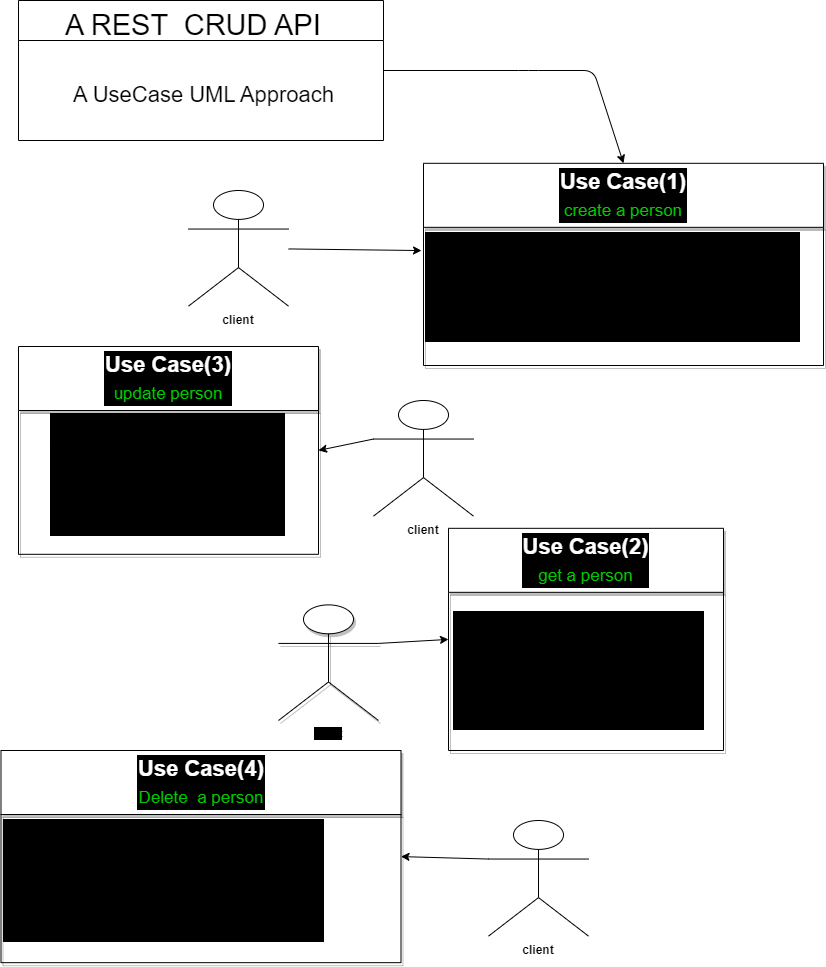

The diagram above was exported from draw.io. Its source (the exported page's mxGraphModel, read from the mxfile embedded in the PNG):
<mxGraphModel dx="1564" dy="515" grid="1" gridSize="10" guides="1" tooltips="1" connect="1" arrows="1" fold="1" page="1" pageScale="1" pageWidth="850" pageHeight="1100" math="0" shadow="0">
  <root>
    <mxCell id="0" />
    <mxCell id="1" parent="0" />
    <mxCell id="8" value="" style="swimlane;whiteSpace=wrap;html=1;startSize=40;" vertex="1" parent="1">
      <mxGeometry x="-30" y="100" width="365" height="140" as="geometry" />
    </mxCell>
    <mxCell id="25" value="&lt;div style=&quot;font-size: 29px;&quot;&gt;A REST&amp;nbsp; CRUD API&lt;/div&gt;" style="text;html=1;align=left;verticalAlign=middle;resizable=0;points=[];autosize=1;strokeColor=none;fillColor=none;fontSize=29;" vertex="1" parent="8">
      <mxGeometry x="45" width="280" height="50" as="geometry" />
    </mxCell>
    <mxCell id="26" value="&lt;font style=&quot;font-size: 22px;&quot;&gt;A UseCase UML Approach&lt;/font&gt;" style="text;html=1;align=center;verticalAlign=middle;resizable=0;points=[];autosize=1;strokeColor=none;fillColor=none;fontSize=22;" vertex="1" parent="8">
      <mxGeometry x="45" y="75" width="280" height="40" as="geometry" />
    </mxCell>
    <mxCell id="14" value="" style="edgeStyle=none;html=1;entryX=-0.005;entryY=0.179;entryDx=0;entryDy=0;entryPerimeter=0;" edge="1" parent="1" source="10" target="47">
      <mxGeometry relative="1" as="geometry">
        <mxPoint x="370" y="341" as="targetPoint" />
        <Array as="points" />
      </mxGeometry>
    </mxCell>
    <mxCell id="10" value="&lt;b&gt;client&lt;/b&gt;" style="shape=umlActor;verticalLabelPosition=bottom;verticalAlign=top;outlineConnect=0;fontColor=default;html=1;whiteSpace=wrap;labelBorderColor=none;" vertex="1" parent="1">
      <mxGeometry x="140" y="290" width="100" height="115.63" as="geometry" />
    </mxCell>
    <mxCell id="28" value="&lt;font color=&quot;#ffffff&quot;&gt;Use Case(1)&lt;br&gt;&lt;/font&gt;&lt;span style=&quot;font-weight: normal;&quot;&gt;&lt;font style=&quot;font-size: 17px;&quot;&gt;create a person&lt;/font&gt;&lt;/span&gt;" style="swimlane;whiteSpace=wrap;html=1;shadow=1;fontSize=22;startSize=64;fontColor=#00CC00;labelBackgroundColor=#000000;align=center;labelBorderColor=default;" vertex="1" parent="1">
      <mxGeometry x="375" y="262.82" width="400" height="202.18" as="geometry" />
    </mxCell>
    <mxCell id="47" value="&lt;font style=&quot;font-size: 11px;&quot;&gt;Description: allows client to create new person.&lt;br&gt;trigger: client send post requests to '/api'.&lt;br&gt;&amp;nbsp;main flow:&lt;br&gt;&lt;ol&gt;&lt;li&gt;&lt;font style=&quot;font-size: 11px;&quot;&gt;client provides new persons details.&lt;/font&gt;&lt;/li&gt;&lt;li&gt;&lt;font style=&quot;font-size: 11px;&quot;&gt;system create new person and system responds with created person&lt;/font&gt;&lt;/li&gt;&lt;/ol&gt;&lt;/font&gt;" style="text;html=1;align=left;verticalAlign=top;resizable=0;points=[];autosize=1;strokeColor=none;fillColor=none;fontSize=17;fontColor=default;labelBackgroundColor=#000000;" vertex="1" parent="28">
      <mxGeometry y="62.18000000000001" width="400" height="140" as="geometry" />
    </mxCell>
    <mxCell id="9" style="edgeStyle=none;html=1;entryX=0.5;entryY=0;entryDx=0;entryDy=0;exitX=1;exitY=0.5;exitDx=0;exitDy=0;" edge="1" parent="1" source="8" target="28">
      <mxGeometry relative="1" as="geometry">
        <mxPoint x="340" y="200" as="sourcePoint" />
        <mxPoint x="550.0799999999999" y="281.95000000000005" as="targetPoint" />
        <Array as="points">
          <mxPoint x="480" y="170" />
          <mxPoint x="545" y="170" />
        </Array>
      </mxGeometry>
    </mxCell>
    <mxCell id="44" style="edgeStyle=none;html=1;exitX=0;exitY=0.3333333333333333;exitDx=0;exitDy=0;exitPerimeter=0;entryX=1;entryY=0.5;entryDx=0;entryDy=0;fontSize=17;fontColor=default;" edge="1" parent="1" source="43" target="56">
      <mxGeometry relative="1" as="geometry">
        <mxPoint x="184.375" y="546.875" as="targetPoint" />
      </mxGeometry>
    </mxCell>
    <mxCell id="43" value="&lt;b&gt;client&lt;/b&gt;" style="shape=umlActor;verticalLabelPosition=bottom;verticalAlign=top;outlineConnect=0;fontColor=default;html=1;whiteSpace=wrap;labelBorderColor=none;" vertex="1" parent="1">
      <mxGeometry x="325" y="500" width="100" height="115.63" as="geometry" />
    </mxCell>
    <mxCell id="48" value="&lt;font color=&quot;#ffffff&quot;&gt;Use Case(2)&lt;br&gt;&lt;/font&gt;&lt;span style=&quot;font-size: 17px; font-weight: 400;&quot;&gt;get a person&lt;/span&gt;" style="swimlane;whiteSpace=wrap;html=1;shadow=1;fontSize=22;startSize=64;fontColor=#00CC00;labelBackgroundColor=#000000;align=center;labelBorderColor=default;" vertex="1" parent="1">
      <mxGeometry x="400" y="627.82" width="275" height="222.18" as="geometry" />
    </mxCell>
    <mxCell id="49" value="&lt;font style=&quot;font-size: 13px;&quot;&gt;Description: allows client to get a person.&lt;br style=&quot;font-size: 13px;&quot;&gt;trigger: client send GET request to '/api'.&lt;br style=&quot;font-size: 13px;&quot;&gt;&amp;nbsp;main flow:&lt;br style=&quot;font-size: 13px;&quot;&gt;&lt;ol style=&quot;font-size: 13px;&quot;&gt;&lt;li style=&quot;font-size: 13px;&quot;&gt;&lt;font style=&quot;font-size: 13px;&quot;&gt;client provides persons details.&lt;/font&gt;&lt;/li&gt;&lt;li style=&quot;font-size: 13px;&quot;&gt;&lt;font style=&quot;font-size: 13px;&quot;&gt;system provides person&amp;nbsp; details&amp;nbsp;&lt;/font&gt;&lt;/li&gt;&lt;li style=&quot;font-size: 13px;&quot;&gt;&lt;font style=&quot;font-size: 13px;&quot;&gt;system responds with Person details&lt;/font&gt;&lt;/li&gt;&lt;/ol&gt;&lt;/font&gt;" style="text;html=1;align=left;verticalAlign=middle;resizable=0;points=[];autosize=1;strokeColor=none;fillColor=none;fontSize=13;fontColor=default;labelBackgroundColor=#000000;spacing=22;spacingTop=-4;spacingLeft=5;horizontal=1;labelBorderColor=none;" vertex="1" parent="48">
      <mxGeometry x="-22.5" y="49.370000000000005" width="320" height="190" as="geometry" />
    </mxCell>
    <mxCell id="54" style="edgeStyle=none;html=1;exitX=1;exitY=0.3333333333333333;exitDx=0;exitDy=0;exitPerimeter=0;entryX=0;entryY=0.5;entryDx=0;entryDy=0;fontSize=11;fontColor=default;" edge="1" parent="1" source="53" target="48">
      <mxGeometry relative="1" as="geometry" />
    </mxCell>
    <mxCell id="53" value="&lt;b&gt;client&lt;/b&gt;" style="shape=umlActor;verticalLabelPosition=bottom;verticalAlign=top;outlineConnect=0;fontColor=default;html=1;whiteSpace=wrap;labelBorderColor=none;shadow=1;labelBackgroundColor=#000000;fontSize=11;" vertex="1" parent="1">
      <mxGeometry x="230" y="704.375" width="100" height="115.63" as="geometry" />
    </mxCell>
    <mxCell id="56" value="&lt;font color=&quot;#ffffff&quot;&gt;Use Case(3)&lt;br&gt;&lt;/font&gt;&lt;span style=&quot;font-size: 17px; font-weight: 400;&quot;&gt;update person&lt;/span&gt;" style="swimlane;whiteSpace=wrap;html=1;shadow=1;fontSize=22;startSize=64;fontColor=#00CC00;labelBackgroundColor=#000000;align=center;labelBorderColor=default;" vertex="1" parent="1">
      <mxGeometry x="-30" y="446" width="300" height="207.81" as="geometry" />
    </mxCell>
    <mxCell id="57" value="&lt;font style=&quot;font-size: 11px;&quot;&gt;Description: allows client to update&amp;nbsp; person.&lt;br&gt;trigger: client send post requests to '/api'.&lt;br&gt;&amp;nbsp;main flow:&lt;br&gt;&lt;ol&gt;&lt;li&gt;&lt;font style=&quot;font-size: 11px;&quot;&gt;client provides new persons details.&lt;/font&gt;&lt;/li&gt;&lt;li&gt;&lt;font style=&quot;font-size: 11px;&quot;&gt;system updates and create new person&amp;nbsp;&lt;/font&gt;&lt;/li&gt;&lt;li&gt;&lt;font style=&quot;font-size: 11px;&quot;&gt;system responds with created person&lt;/font&gt;&lt;/li&gt;&lt;/ol&gt;&lt;/font&gt;" style="text;html=1;align=left;verticalAlign=top;resizable=0;points=[];autosize=1;strokeColor=none;fillColor=none;fontSize=17;fontColor=default;labelBackgroundColor=#000000;" vertex="1" parent="56">
      <mxGeometry x="30" y="60.00000000000001" width="260" height="150" as="geometry" />
    </mxCell>
    <mxCell id="59" value="&lt;font color=&quot;#ffffff&quot;&gt;Use Case(4)&lt;br&gt;&lt;/font&gt;&lt;span style=&quot;font-weight: normal;&quot;&gt;&lt;font style=&quot;font-size: 17px;&quot;&gt;Delete&amp;nbsp; a person&lt;/font&gt;&lt;/span&gt;" style="swimlane;whiteSpace=wrap;html=1;shadow=1;fontSize=22;startSize=64;fontColor=#00CC00;labelBackgroundColor=#000000;align=center;labelBorderColor=default;" vertex="1" parent="1">
      <mxGeometry x="-47.5" y="850" width="400" height="212.18" as="geometry" />
    </mxCell>
    <mxCell id="60" value="&lt;font style=&quot;font-size: 11px;&quot;&gt;Description: allows client to delete a person.&lt;br&gt;trigger: client send delete requests to '/api'.&lt;br&gt;&amp;nbsp;main flow:&lt;br&gt;&lt;ol&gt;&lt;li&gt;&lt;font style=&quot;font-size: 11px;&quot;&gt;client provides&amp;nbsp; persons details as param request or body.&lt;/font&gt;&lt;/li&gt;&lt;li&gt;&lt;font style=&quot;font-size: 11px;&quot;&gt;system deletes person .&lt;/font&gt;&lt;/li&gt;&lt;li&gt;&lt;font style=&quot;font-size: 11px;&quot;&gt;&amp;nbsp;system feedback responds .&lt;/font&gt;&lt;/li&gt;&lt;/ol&gt;&lt;/font&gt;" style="text;html=1;align=left;verticalAlign=top;resizable=0;points=[];autosize=1;strokeColor=none;fillColor=none;fontSize=17;fontColor=default;labelBackgroundColor=#000000;" vertex="1" parent="59">
      <mxGeometry y="62.18000000000001" width="340" height="150" as="geometry" />
    </mxCell>
    <mxCell id="62" style="edgeStyle=none;html=1;exitX=0;exitY=0.3333333333333333;exitDx=0;exitDy=0;exitPerimeter=0;entryX=1;entryY=0.5;entryDx=0;entryDy=0;fontSize=13;fontColor=default;" edge="1" parent="1" source="61" target="59">
      <mxGeometry relative="1" as="geometry" />
    </mxCell>
    <mxCell id="61" value="&lt;b&gt;client&lt;/b&gt;" style="shape=umlActor;verticalLabelPosition=bottom;verticalAlign=top;outlineConnect=0;fontColor=default;html=1;whiteSpace=wrap;labelBorderColor=none;" vertex="1" parent="1">
      <mxGeometry x="440" y="920" width="100" height="115.63" as="geometry" />
    </mxCell>
  </root>
</mxGraphModel>